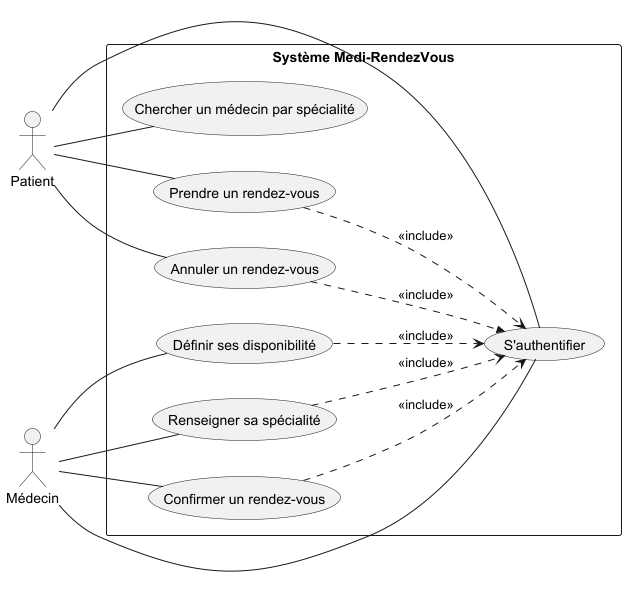

The diagram above was rendered by PlantUML. Its source (embedded in the PNG):
@startuml
left to right direction

actor Patient
actor Médecin

rectangle "Système Medi-RendezVous"{

usecase "S'authentifier" as AUTH

usecase "Définir ses disponibilité" as UC1
usecase "Renseigner sa spécialité" as UC2
usecase "Confirmer un rendez-vous" as UC3

usecase "Chercher un médecin par spécialité" as UC4
usecase "Prendre un rendez-vous" as UC5
usecase "Annuler un rendez-vous" as CANCEL

}

Médecin -- AUTH
Patient -- AUTH

Médecin -- UC1
Médecin -- UC2
Médecin -- UC3

Patient -- UC4
Patient -- UC5
Patient -- CANCEL

UC1 ..> AUTH : <<include>>
UC2 ..> AUTH : <<include>>
UC3 ..> AUTH : <<include>>
CANCEL ..>> AUTH : <<include>>
UC5 ..> AUTH : <<include>>

@enduml